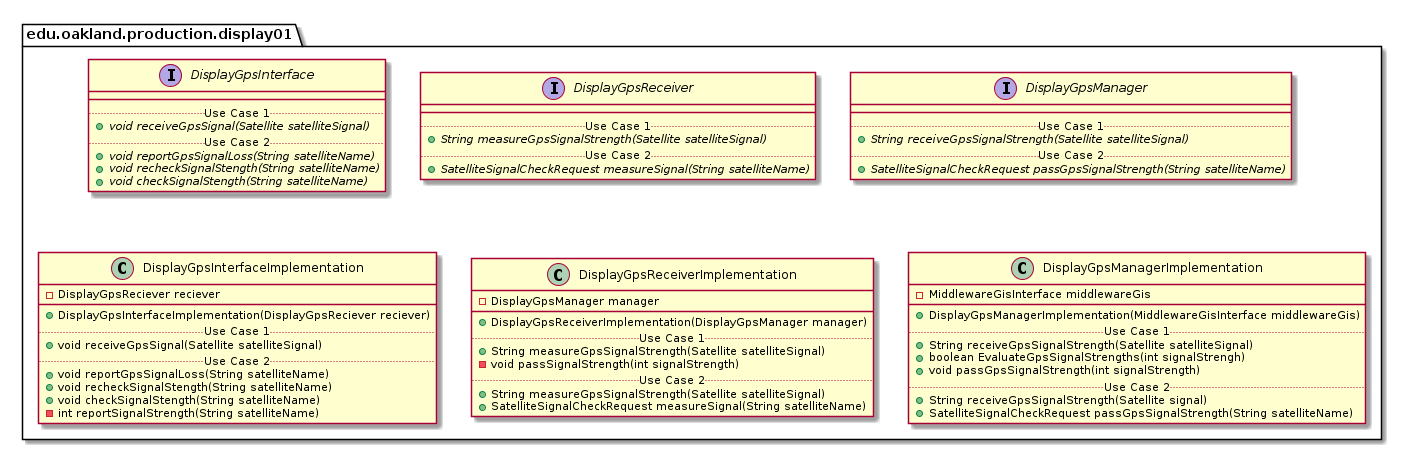

The diagram above was rendered by PlantUML. Its source (embedded in the PNG):
@startuml Display01ProductionPackage

package edu.oakland.production.display01 {

}


package edu.oakland.production.display01 {
    interface DisplayGpsInterface {
        __
        .. Use Case 1 ..
        {abstract} + void receiveGpsSignal(Satellite satelliteSignal)
        .. Use Case 2 ..
        {abstract} + void reportGpsSignalLoss(String satelliteName)
        {abstract} + void recheckSignalStength(String satelliteName)
        {abstract} + void checkSignalStength(String satelliteName)
    }
}


package edu.oakland.production.display01 {
    interface DisplayGpsReceiver {
        __
        .. Use Case 1 ..
        {abstract} + String measureGpsSignalStrength(Satellite satelliteSignal)
        .. Use Case 2 ..
        {abstract} + SatelliteSignalCheckRequest measureSignal(String satelliteName)
    }
}


package edu.oakland.production.display01 {
    interface DisplayGpsManager {
        __
        .. Use Case 1 ..
        {abstract} + String receiveGpsSignalStrength(Satellite satelliteSignal)
        .. Use Case 2 ..
        {abstract} + SatelliteSignalCheckRequest passGpsSignalStrength(String satelliteName)
    }
}



package edu.oakland.production.display01 {
    class DisplayGpsInterfaceImplementation {
        - DisplayGpsReciever reciever
        __
        + DisplayGpsInterfaceImplementation(DisplayGpsReciever reciever)
        .. Use Case 1 ..
        + void receiveGpsSignal(Satellite satelliteSignal)
        .. Use Case 2 ..
        + void reportGpsSignalLoss(String satelliteName)
        + void recheckSignalStength(String satelliteName)
        + void checkSignalStength(String satelliteName)
        - int reportSignalStrength(String satelliteName)
    }
}


package edu.oakland.production.display01 {
    class DisplayGpsReceiverImplementation {
        - DisplayGpsManager manager
        __
        + DisplayGpsReceiverImplementation(DisplayGpsManager manager)
        .. Use Case 1 ..
        + String measureGpsSignalStrength(Satellite satelliteSignal)
        - void passSignalStrength(int signalStrength)
        .. Use Case 2 ..
        + String measureGpsSignalStrength(Satellite satelliteSignal)
        + SatelliteSignalCheckRequest measureSignal(String satelliteName)
    }
}


package edu.oakland.production.display01 {
  class DisplayGpsManagerImplementation {
    - MiddlewareGisInterface middlewareGis
   __
    + DisplayGpsManagerImplementation(MiddlewareGisInterface middlewareGis)
    .. Use Case 1 ..
    + String receiveGpsSignalStrength(Satellite satelliteSignal)
    + boolean EvaluateGpsSignalStrengths(int signalStrengh)
    + void passGpsSignalStrength(int signalStrength)
    .. Use Case 2 ..
    + String receiveGpsSignalStrength(Satellite signal)
    + SatelliteSignalCheckRequest passGpsSignalStrength(String satelliteName)
    }
}


@enduml